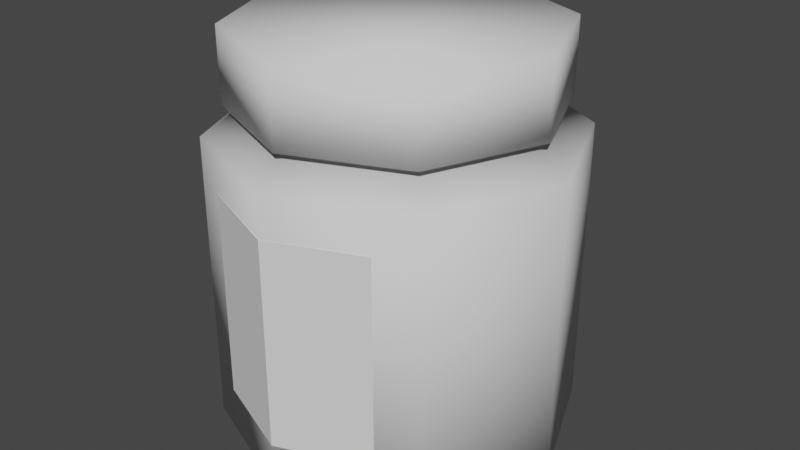 # Source: chemicalbottle001.blend  (saved by Blender 3.4.6; exported with 4.5.12 LTS)
import bpy
from mathutils import Matrix  # noqa: F401  (used for matrix-valued properties, if any)

bpy.ops.wm.read_factory_settings(use_empty=True)
scene = bpy.context.scene
scene.name = 'Scene'

# ---- collections
col_beaker = bpy.data.collections.new('Beaker'); scene.collection.children.link(col_beaker)

# ---- world
world_world = bpy.data.worlds.new('World'); scene.world = world_world
world_world.use_nodes = True; world_world.node_tree.nodes.clear()
_N = world_world.node_tree.nodes; _L = world_world.node_tree.links
n0 = _N.new('ShaderNodeOutputWorld'); n0.name = 'World Output'; n0.location = (300, 300)
n1 = _N.new('ShaderNodeBackground'); n1.name = 'Background'; n1.location = (10, 300)
n1.inputs[0].default_value = (0.05088, 0.05088, 0.05088, 1.0)
_L.new(n1.outputs[0], n0.inputs[0])
n0.is_active_output = True
world_world.color = (0.05088, 0.05088, 0.05088)
world_world.use_sun_shadow = False
world_world.sun_shadow_jitter_overblur = 0.0

# ---- meshes
me_cylinder_002 = bpy.data.meshes.new('Cylinder.002')
me_cylinder_002.from_pydata([(-1.49e-08, 1.0, 0.0), (-1.49e-08, 1.0, 1.652), (0.7071, 0.7071, 0.0), (0.7071, 0.7071, 1.652), (1.0, -7.451e-09, 0.0), (1.0, -7.451e-09, 1.652), (0.7071, -0.7071, 0.0), (0.7071, -0.7071, 1.652), (-1.49e-08, -1.0, 0.0), (-1.49e-08, -1.0, 1.652), (-0.7071, -0.7071, 0.0), (-0.7071, -0.7071, 1.652), (-1.0, -7.451e-09, 0.0), (-1.0, -7.451e-09, 1.652), (-0.7071, 0.7071, 0.0), (-0.7071, 0.7071, 1.652), (0.6238, 0.6238, 1.815), (-1.87e-08, 0.8821, 1.815), (0.8821, -6.572e-09, 1.815), (0.6238, -0.6238, 1.815), (-1.87e-08, -0.8821, 1.815), (-0.6238, -0.6238, 1.815), (-0.8821, -6.572e-09, 1.815), (-0.6238, 0.6238, 1.815), (0.6238, 0.6238, 2.225), (-2.734e-08, 0.8821, 2.225), (0.8821, -6.572e-09, 2.225), (0.6238, -0.6238, 2.225), (-2.734e-08, -0.8821, 2.225), (-0.6238, -0.6238, 2.225), (-0.8821, -6.572e-09, 2.225), (-0.6238, 0.6238, 2.225), (-0.4997, 0.4997, 1.856), (-1.053e-08, 0.7066, 1.856), (0.4997, 0.4997, 1.856), (0.7066, -5.265e-09, 1.856), (0.4997, -0.4997, 1.856), (-0.4997, -0.4997, 1.856), (-0.7066, -5.265e-09, 1.856), (-1.053e-08, -0.7066, 1.856)], [], [(0, 1, 3, 2), (2, 3, 5, 4), (4, 5, 7, 6), (6, 7, 9, 8), (8, 9, 11, 10), (10, 11, 13, 12), (33, 32, 23, 17), (12, 13, 15, 14), (14, 15, 1, 0), (0, 2, 4, 6, 8, 10, 12, 14), (23, 22, 30, 31), (34, 33, 17, 16), (36, 35, 18, 19), (38, 37, 21, 22), (39, 36, 19, 20), (32, 38, 22, 23), (35, 34, 16, 18), (37, 39, 20, 21), (24, 25, 31, 30, 29, 28, 27, 26), (21, 20, 28, 29), (19, 18, 26, 27), (16, 17, 25, 24), (17, 23, 31, 25), (22, 21, 29, 30), (20, 19, 27, 28), (18, 16, 24, 26), (11, 9, 39, 37), (5, 3, 34, 35), (15, 13, 38, 32), (9, 7, 36, 39), (13, 11, 37, 38), (7, 5, 35, 36), (3, 1, 33, 34), (1, 15, 32, 33)])
me_cylinder_002.polygons.foreach_set('use_smooth', [True] * 34)
_uv = me_cylinder_002.uv_layers.new(name='UVMap')
_uv.uv.foreach_set('vector', [0.5044, 0.5398, 0.5044, 0.9777, 0.3842, 0.9777, 0.3842, 0.5398, 0.3842, 0.5398, 0.3842, 0.9777, 0.264, 0.9777, 0.264, 0.5398, 0.264, 0.5398, 0.264, 0.9777, 0.1438, 0.9777, 0.1438, 0.5398, 0.1438, 0.5398, 0.1438, 0.9777, 0.02363, 0.9777, 0.02363, 0.5398, 0.9852, 0.5398, 0.9852, 0.9777, 0.865, 0.9777, 0.865, 0.5398, 0.865, 0.5398, 0.865, 0.9777, 0.7448, 0.9777, 0.7448, 0.5398, 0.3058, 0.1449, 0.3058, 0.2364, 0.2784, 0.2477, 0.2784, 0.1336, 0.7448, 0.5398, 0.7448, 0.9777, 0.6246, 0.9777, 0.6246, 0.5398, 0.6246, 0.5398, 0.6246, 0.9777, 0.5044, 0.9777, 0.5044, 0.5398, 0.6381, 0.1286, 0.7362, 0.0305, 0.8749, 0.0305, 0.973, 0.1286, 0.973, 0.2673, 0.8749, 0.3653, 0.7362, 0.3653, 0.6381, 0.2673, 0.4444, 0.3763, 0.5278, 0.3763, 0.5278, 0.5129, 0.4444, 0.5129, 0.3705, 0.08027, 0.3058, 0.1449, 0.2784, 0.1336, 0.3591, 0.05287, 0.5266, 0.1449, 0.4619, 0.08027, 0.4733, 0.05287, 0.554, 0.1336, 0.3705, 0.301, 0.4619, 0.301, 0.4733, 0.3284, 0.3591, 0.3284, 0.5266, 0.2364, 0.5266, 0.1449, 0.554, 0.1336, 0.554, 0.2477, 0.3058, 0.2364, 0.3705, 0.301, 0.3591, 0.3284, 0.2784, 0.2477, 0.4619, 0.08027, 0.3705, 0.08027, 0.3591, 0.05287, 0.4733, 0.05287, 0.4619, 0.301, 0.5266, 0.2364, 0.554, 0.2477, 0.4733, 0.3284, 0.7352, 0.3653, 0.6365, 0.2666, 0.6365, 0.127, 0.7352, 0.02823, 0.8749, 0.02823, 0.9736, 0.127, 0.9736, 0.2666, 0.8749, 0.3653, 0.6111, 0.3763, 0.6945, 0.3763, 0.6945, 0.5129, 0.6111, 0.5129, 0.1111, 0.3763, 0.1944, 0.3763, 0.1944, 0.5129, 0.1111, 0.5129, 0.2778, 0.3763, 0.3611, 0.3763, 0.3611, 0.5129, 0.2778, 0.5129, 0.3611, 0.3763, 0.4444, 0.3763, 0.4444, 0.5129, 0.3611, 0.5129, 0.5278, 0.3763, 0.6111, 0.3763, 0.6111, 0.5129, 0.5278, 0.5129, 0.02773, 0.3763, 0.1111, 0.3763, 0.1111, 0.5129, 0.02773, 0.5129, 0.1944, 0.3763, 0.2778, 0.3763, 0.2778, 0.5129, 0.1944, 0.5129, 0.5742, 0.1251, 0.5742, 0.2545, 0.5284, 0.2355, 0.5284, 0.144, 0.3533, 0.346, 0.2618, 0.2545, 0.3076, 0.2355, 0.3723, 0.3001, 0.3533, 0.03358, 0.4827, 0.03358, 0.4637, 0.07939, 0.3723, 0.07939, 0.5742, 0.2545, 0.4827, 0.346, 0.4637, 0.3001, 0.5284, 0.2355, 0.4827, 0.03358, 0.5742, 0.1251, 0.5284, 0.144, 0.4637, 0.07939, 0.4827, 0.346, 0.3533, 0.346, 0.3723, 0.3001, 0.4637, 0.3001, 0.2618, 0.2545, 0.2618, 0.1251, 0.3076, 0.144, 0.3076, 0.2355, 0.2618, 0.1251, 0.3533, 0.03358, 0.3723, 0.07939, 0.3076, 0.144])
me_cylinder_002.materials.append(None)
me_cylinder_002.update()
me_plane = bpy.data.meshes.new('Plane')
me_plane.from_pydata([(-1.0, 0.4638, 1.374), (1.0, 0.4638, 1.374), (-1.0, 2.464, 1.374), (1.0, 2.464, 1.374), (-2.983e-08, 0.4638, 1.728), (-2.983e-08, 2.464, 1.728)], [], [(4, 1, 3, 5), (0, 4, 5, 2)])
_uv = me_plane.uv_layers.new(name='UVMap')
_uv.uv.foreach_set('vector', [0.502, 0.6448, 0.5953, 0.6448, 0.5953, 0.9041, 0.502, 0.9041, 0.4086, 0.6448, 0.502, 0.6448, 0.502, 0.9041, 0.4086, 0.9041])
me_plane.materials.append(None)
me_plane.update()

# ---- objects
ob_lable = bpy.data.objects.new('lable', me_cylinder_002)
ob_plane = bpy.data.objects.new('Plane', me_plane)

# ---- transforms, parenting, visibility, modifiers, constraints
ob_lable.location = (7.451e-09, 0.0, 0.01875)
ob_plane.location = (7.451e-09, 0.0, 0.01875)
ob_plane.rotation_euler = (1.571, -0.0, 0.0)
ob_plane.scale = (0.4995, 0.5805, 0.5805)

# ---- collection membership
col_beaker.objects.link(ob_lable)
col_beaker.objects.link(ob_plane)

# ---- scene / render settings (as saved in the file)
scene.frame_start = 1; scene.frame_end = 250; scene.frame_set(1)
scene.render.engine = 'BLENDER_EEVEE_NEXT'
scene.cycles.sampling_pattern = 'TABULATED_SOBOL'
scene.cycles.use_light_tree = False
scene.view_settings.view_transform = 'Filmic'
bpy.context.view_layer.update()

# ---- added for rendering (the .blend has no active camera and no usable light): camera, sun
cam_auto = bpy.data.cameras.new('AutoCamera')
cam_auto.lens = 50.0
cam_auto.sensor_width = 36.0
cam_auto.clip_end = 1000.0
ob_auto_camera = bpy.data.objects.new('AutoCamera', cam_auto)
scene.collection.objects.link(ob_auto_camera)
ob_auto_camera.location = (3.33083, -3.99845, 3.79566)
ob_auto_camera.rotation_euler = (1.09748, -7.21219e-08, 0.694738)
scene.camera = ob_auto_camera
light_auto_sun = bpy.data.lights.new('AutoSun', 'SUN')
light_auto_sun.energy = 3.0
light_auto_sun.angle = 0.0523599
ob_auto_sun = bpy.data.objects.new('AutoSun', light_auto_sun)
scene.collection.objects.link(ob_auto_sun)
ob_auto_sun.rotation_euler = (0.872665, 0.174533, 0.523599)
bpy.context.view_layer.update()
